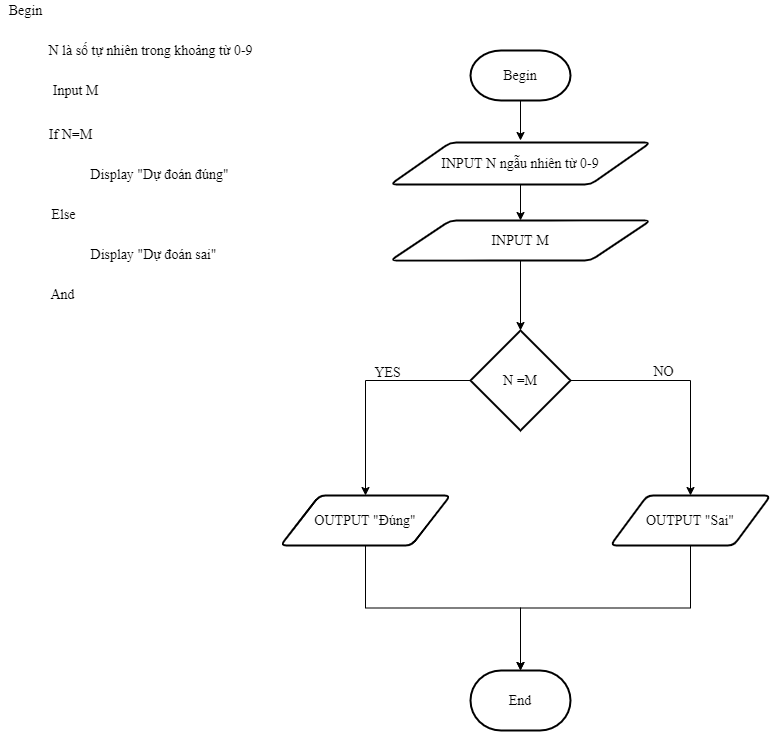

The diagram above was exported from draw.io. Its source (the exported page's mxGraphModel, read from the mxfile embedded in the PNG):
<mxGraphModel dx="1024" dy="592" grid="1" gridSize="10" guides="1" tooltips="1" connect="1" arrows="1" fold="1" page="1" pageScale="1" pageWidth="827" pageHeight="1169" math="0" shadow="0">
  <root>
    <mxCell id="WIyWlLk6GJQsqaUBKTNV-0" />
    <mxCell id="WIyWlLk6GJQsqaUBKTNV-1" parent="WIyWlLk6GJQsqaUBKTNV-0" />
    <mxCell id="kQqIA1-Ci0hvY61NIc1t-0" value="Begin" style="text;html=1;align=center;verticalAlign=middle;resizable=0;points=[];autosize=1;strokeColor=none;fillColor=none;fontSize=14;fontFamily=Times New Roman;" vertex="1" parent="WIyWlLk6GJQsqaUBKTNV-1">
      <mxGeometry x="30" y="20" width="50" height="20" as="geometry" />
    </mxCell>
    <mxCell id="kQqIA1-Ci0hvY61NIc1t-1" value="N là số tự nhiên trong khoảng từ 0-9" style="text;html=1;align=center;verticalAlign=middle;resizable=0;points=[];autosize=1;strokeColor=none;fillColor=none;fontFamily=Times New Roman;fontSize=14;" vertex="1" parent="WIyWlLk6GJQsqaUBKTNV-1">
      <mxGeometry x="70" y="60" width="220" height="20" as="geometry" />
    </mxCell>
    <mxCell id="kQqIA1-Ci0hvY61NIc1t-2" value="Input M" style="text;html=1;align=center;verticalAlign=middle;resizable=0;points=[];autosize=1;strokeColor=none;fillColor=none;fontSize=14;fontFamily=Times New Roman;" vertex="1" parent="WIyWlLk6GJQsqaUBKTNV-1">
      <mxGeometry x="75" y="100" width="60" height="20" as="geometry" />
    </mxCell>
    <mxCell id="kQqIA1-Ci0hvY61NIc1t-4" value="If N=M" style="text;html=1;align=center;verticalAlign=middle;resizable=0;points=[];autosize=1;strokeColor=none;fillColor=none;fontSize=14;fontFamily=Times New Roman;" vertex="1" parent="WIyWlLk6GJQsqaUBKTNV-1">
      <mxGeometry x="70" y="144" width="60" height="20" as="geometry" />
    </mxCell>
    <mxCell id="kQqIA1-Ci0hvY61NIc1t-5" value="Display &quot;Dự đoán đúng&quot;" style="text;html=1;align=center;verticalAlign=middle;resizable=0;points=[];autosize=1;strokeColor=none;fillColor=none;fontSize=14;fontFamily=Times New Roman;" vertex="1" parent="WIyWlLk6GJQsqaUBKTNV-1">
      <mxGeometry x="114" y="184" width="150" height="20" as="geometry" />
    </mxCell>
    <mxCell id="kQqIA1-Ci0hvY61NIc1t-6" value="Else" style="text;html=1;align=center;verticalAlign=middle;resizable=0;points=[];autosize=1;strokeColor=none;fillColor=none;fontSize=14;fontFamily=Times New Roman;" vertex="1" parent="WIyWlLk6GJQsqaUBKTNV-1">
      <mxGeometry x="73" y="224" width="40" height="20" as="geometry" />
    </mxCell>
    <mxCell id="kQqIA1-Ci0hvY61NIc1t-7" value="Display &quot;Dự đoán sai&quot;" style="text;html=1;align=center;verticalAlign=middle;resizable=0;points=[];autosize=1;strokeColor=none;fillColor=none;fontSize=14;fontFamily=Times New Roman;" vertex="1" parent="WIyWlLk6GJQsqaUBKTNV-1">
      <mxGeometry x="113" y="264" width="140" height="20" as="geometry" />
    </mxCell>
    <mxCell id="kQqIA1-Ci0hvY61NIc1t-8" value="And" style="text;html=1;align=center;verticalAlign=middle;resizable=0;points=[];autosize=1;strokeColor=none;fillColor=none;fontSize=14;fontFamily=Times New Roman;" vertex="1" parent="WIyWlLk6GJQsqaUBKTNV-1">
      <mxGeometry x="72" y="304" width="40" height="20" as="geometry" />
    </mxCell>
    <mxCell id="kQqIA1-Ci0hvY61NIc1t-18" style="edgeStyle=orthogonalEdgeStyle;rounded=0;orthogonalLoop=1;jettySize=auto;html=1;exitX=0.5;exitY=1;exitDx=0;exitDy=0;entryX=0.5;entryY=0;entryDx=0;entryDy=0;fontFamily=Times New Roman;fontSize=14;" edge="1" parent="WIyWlLk6GJQsqaUBKTNV-1" source="kQqIA1-Ci0hvY61NIc1t-10" target="kQqIA1-Ci0hvY61NIc1t-12">
      <mxGeometry relative="1" as="geometry" />
    </mxCell>
    <mxCell id="kQqIA1-Ci0hvY61NIc1t-10" value="INPUT N ngẫu nhiên từ 0-9" style="shape=parallelogram;html=1;strokeWidth=2;perimeter=parallelogramPerimeter;whiteSpace=wrap;rounded=1;arcSize=12;size=0.23;fontFamily=Times New Roman;fontSize=14;" vertex="1" parent="WIyWlLk6GJQsqaUBKTNV-1">
      <mxGeometry x="420" y="162" width="260" height="42" as="geometry" />
    </mxCell>
    <mxCell id="kQqIA1-Ci0hvY61NIc1t-19" style="edgeStyle=orthogonalEdgeStyle;rounded=0;orthogonalLoop=1;jettySize=auto;html=1;exitX=0.5;exitY=1;exitDx=0;exitDy=0;fontFamily=Times New Roman;fontSize=14;" edge="1" parent="WIyWlLk6GJQsqaUBKTNV-1" source="kQqIA1-Ci0hvY61NIc1t-12" target="kQqIA1-Ci0hvY61NIc1t-16">
      <mxGeometry relative="1" as="geometry" />
    </mxCell>
    <mxCell id="kQqIA1-Ci0hvY61NIc1t-12" value="INPUT M" style="shape=parallelogram;html=1;strokeWidth=2;perimeter=parallelogramPerimeter;whiteSpace=wrap;rounded=1;arcSize=12;size=0.23;fontFamily=Times New Roman;fontSize=14;" vertex="1" parent="WIyWlLk6GJQsqaUBKTNV-1">
      <mxGeometry x="420" y="240" width="260" height="40" as="geometry" />
    </mxCell>
    <mxCell id="kQqIA1-Ci0hvY61NIc1t-17" style="edgeStyle=orthogonalEdgeStyle;rounded=0;orthogonalLoop=1;jettySize=auto;html=1;exitX=0.5;exitY=1;exitDx=0;exitDy=0;exitPerimeter=0;fontFamily=Times New Roman;fontSize=14;" edge="1" parent="WIyWlLk6GJQsqaUBKTNV-1" source="kQqIA1-Ci0hvY61NIc1t-14">
      <mxGeometry relative="1" as="geometry">
        <mxPoint x="550" y="160" as="targetPoint" />
      </mxGeometry>
    </mxCell>
    <mxCell id="kQqIA1-Ci0hvY61NIc1t-14" value="Begin" style="strokeWidth=2;html=1;shape=mxgraph.flowchart.terminator;whiteSpace=wrap;fontFamily=Times New Roman;fontSize=14;" vertex="1" parent="WIyWlLk6GJQsqaUBKTNV-1">
      <mxGeometry x="500" y="70" width="100" height="50" as="geometry" />
    </mxCell>
    <mxCell id="kQqIA1-Ci0hvY61NIc1t-15" value="End" style="strokeWidth=2;html=1;shape=mxgraph.flowchart.terminator;whiteSpace=wrap;fontFamily=Times New Roman;fontSize=14;" vertex="1" parent="WIyWlLk6GJQsqaUBKTNV-1">
      <mxGeometry x="500" y="690" width="100" height="60" as="geometry" />
    </mxCell>
    <mxCell id="kQqIA1-Ci0hvY61NIc1t-22" style="edgeStyle=orthogonalEdgeStyle;rounded=0;orthogonalLoop=1;jettySize=auto;html=1;exitX=1;exitY=0.5;exitDx=0;exitDy=0;exitPerimeter=0;fontFamily=Times New Roman;fontSize=14;entryX=0.5;entryY=0;entryDx=0;entryDy=0;" edge="1" parent="WIyWlLk6GJQsqaUBKTNV-1" source="kQqIA1-Ci0hvY61NIc1t-16" target="kQqIA1-Ci0hvY61NIc1t-23">
      <mxGeometry relative="1" as="geometry">
        <mxPoint x="720" y="520" as="targetPoint" />
      </mxGeometry>
    </mxCell>
    <mxCell id="kQqIA1-Ci0hvY61NIc1t-28" style="edgeStyle=orthogonalEdgeStyle;rounded=0;orthogonalLoop=1;jettySize=auto;html=1;exitX=0;exitY=0.5;exitDx=0;exitDy=0;exitPerimeter=0;fontFamily=Times New Roman;fontSize=14;entryX=0.5;entryY=0;entryDx=0;entryDy=0;" edge="1" parent="WIyWlLk6GJQsqaUBKTNV-1" source="kQqIA1-Ci0hvY61NIc1t-16" target="kQqIA1-Ci0hvY61NIc1t-21">
      <mxGeometry relative="1" as="geometry">
        <mxPoint x="400" y="400" as="targetPoint" />
      </mxGeometry>
    </mxCell>
    <mxCell id="kQqIA1-Ci0hvY61NIc1t-16" value="N =M" style="strokeWidth=2;html=1;shape=mxgraph.flowchart.decision;whiteSpace=wrap;fontFamily=Times New Roman;fontSize=14;" vertex="1" parent="WIyWlLk6GJQsqaUBKTNV-1">
      <mxGeometry x="500" y="350" width="100" height="100" as="geometry" />
    </mxCell>
    <mxCell id="kQqIA1-Ci0hvY61NIc1t-27" style="edgeStyle=orthogonalEdgeStyle;rounded=0;orthogonalLoop=1;jettySize=auto;html=1;exitX=0.5;exitY=1;exitDx=0;exitDy=0;fontFamily=Times New Roman;fontSize=14;" edge="1" parent="WIyWlLk6GJQsqaUBKTNV-1" source="kQqIA1-Ci0hvY61NIc1t-21">
      <mxGeometry relative="1" as="geometry">
        <mxPoint x="550" y="690" as="targetPoint" />
      </mxGeometry>
    </mxCell>
    <mxCell id="kQqIA1-Ci0hvY61NIc1t-21" value="OUTPUT &quot;Đúng&quot;" style="shape=parallelogram;html=1;strokeWidth=2;perimeter=parallelogramPerimeter;whiteSpace=wrap;rounded=1;arcSize=12;size=0.23;fontFamily=Times New Roman;fontSize=14;" vertex="1" parent="WIyWlLk6GJQsqaUBKTNV-1">
      <mxGeometry x="310" y="515" width="170" height="50" as="geometry" />
    </mxCell>
    <mxCell id="kQqIA1-Ci0hvY61NIc1t-25" style="edgeStyle=orthogonalEdgeStyle;rounded=0;orthogonalLoop=1;jettySize=auto;html=1;exitX=0.5;exitY=1;exitDx=0;exitDy=0;fontFamily=Times New Roman;fontSize=14;entryX=0.5;entryY=0;entryDx=0;entryDy=0;entryPerimeter=0;" edge="1" parent="WIyWlLk6GJQsqaUBKTNV-1" source="kQqIA1-Ci0hvY61NIc1t-23" target="kQqIA1-Ci0hvY61NIc1t-15">
      <mxGeometry relative="1" as="geometry">
        <mxPoint x="560" y="680" as="targetPoint" />
      </mxGeometry>
    </mxCell>
    <mxCell id="kQqIA1-Ci0hvY61NIc1t-23" value="OUTPUT &quot;Sai&quot;" style="shape=parallelogram;html=1;strokeWidth=2;perimeter=parallelogramPerimeter;whiteSpace=wrap;rounded=1;arcSize=12;size=0.23;fontFamily=Times New Roman;fontSize=14;" vertex="1" parent="WIyWlLk6GJQsqaUBKTNV-1">
      <mxGeometry x="640" y="515" width="160" height="50" as="geometry" />
    </mxCell>
    <mxCell id="kQqIA1-Ci0hvY61NIc1t-29" value="YES" style="text;html=1;align=center;verticalAlign=middle;resizable=0;points=[];autosize=1;strokeColor=none;fillColor=none;fontSize=14;fontFamily=Times New Roman;" vertex="1" parent="WIyWlLk6GJQsqaUBKTNV-1">
      <mxGeometry x="397" y="382" width="40" height="20" as="geometry" />
    </mxCell>
    <mxCell id="kQqIA1-Ci0hvY61NIc1t-30" value="NO" style="text;html=1;align=center;verticalAlign=middle;resizable=0;points=[];autosize=1;strokeColor=none;fillColor=none;fontSize=14;fontFamily=Times New Roman;" vertex="1" parent="WIyWlLk6GJQsqaUBKTNV-1">
      <mxGeometry x="673" y="381" width="40" height="20" as="geometry" />
    </mxCell>
  </root>
</mxGraphModel>